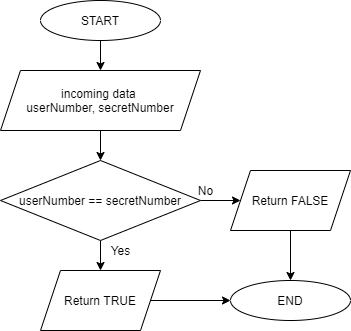

The diagram above was exported from draw.io. Its source (the exported page's mxGraphModel, read from the mxfile embedded in the PNG):
<mxGraphModel dx="836" dy="488" grid="1" gridSize="10" guides="1" tooltips="1" connect="1" arrows="1" fold="1" page="1" pageScale="1" pageWidth="827" pageHeight="1169" math="0" shadow="0">
  <root>
    <mxCell id="0" />
    <mxCell id="1" parent="0" />
    <mxCell id="4" value="" style="edgeStyle=none;html=1;" edge="1" parent="1" source="2" target="3">
      <mxGeometry relative="1" as="geometry" />
    </mxCell>
    <mxCell id="2" value="START" style="ellipse;whiteSpace=wrap;html=1;" vertex="1" parent="1">
      <mxGeometry x="340" y="50" width="120" height="40" as="geometry" />
    </mxCell>
    <mxCell id="6" value="" style="edgeStyle=none;html=1;" edge="1" parent="1" source="3" target="5">
      <mxGeometry relative="1" as="geometry" />
    </mxCell>
    <mxCell id="3" value="incoming data &lt;br&gt;userNumber, secretNumber" style="shape=parallelogram;perimeter=parallelogramPerimeter;whiteSpace=wrap;html=1;fixedSize=1;" vertex="1" parent="1">
      <mxGeometry x="300" y="120" width="200" height="60" as="geometry" />
    </mxCell>
    <mxCell id="8" value="" style="edgeStyle=none;html=1;" edge="1" parent="1" source="5" target="7">
      <mxGeometry relative="1" as="geometry" />
    </mxCell>
    <mxCell id="11" value="" style="edgeStyle=none;html=1;" edge="1" parent="1" source="5" target="10">
      <mxGeometry relative="1" as="geometry" />
    </mxCell>
    <mxCell id="5" value="&lt;span&gt;userNumber == secretNumber&lt;/span&gt;" style="rhombus;whiteSpace=wrap;html=1;" vertex="1" parent="1">
      <mxGeometry x="300" y="210" width="200" height="80" as="geometry" />
    </mxCell>
    <mxCell id="14" value="" style="edgeStyle=none;html=1;" edge="1" parent="1" source="7" target="13">
      <mxGeometry relative="1" as="geometry" />
    </mxCell>
    <mxCell id="7" value="Return TRUE" style="shape=parallelogram;perimeter=parallelogramPerimeter;whiteSpace=wrap;html=1;fixedSize=1;" vertex="1" parent="1">
      <mxGeometry x="340" y="320" width="120" height="60" as="geometry" />
    </mxCell>
    <mxCell id="9" value="Yes" style="text;html=1;align=center;verticalAlign=middle;resizable=0;points=[];autosize=1;strokeColor=none;" vertex="1" parent="1">
      <mxGeometry x="400" y="290" width="40" height="20" as="geometry" />
    </mxCell>
    <mxCell id="15" value="" style="edgeStyle=none;html=1;" edge="1" parent="1" source="10" target="13">
      <mxGeometry relative="1" as="geometry" />
    </mxCell>
    <mxCell id="10" value="Return FALSE" style="shape=parallelogram;perimeter=parallelogramPerimeter;whiteSpace=wrap;html=1;fixedSize=1;" vertex="1" parent="1">
      <mxGeometry x="530" y="220" width="120" height="60" as="geometry" />
    </mxCell>
    <mxCell id="12" value="No" style="text;html=1;align=center;verticalAlign=middle;resizable=0;points=[];autosize=1;strokeColor=none;" vertex="1" parent="1">
      <mxGeometry x="490" y="230" width="30" height="20" as="geometry" />
    </mxCell>
    <mxCell id="13" value="END" style="ellipse;whiteSpace=wrap;html=1;" vertex="1" parent="1">
      <mxGeometry x="530" y="330" width="120" height="40" as="geometry" />
    </mxCell>
  </root>
</mxGraphModel>